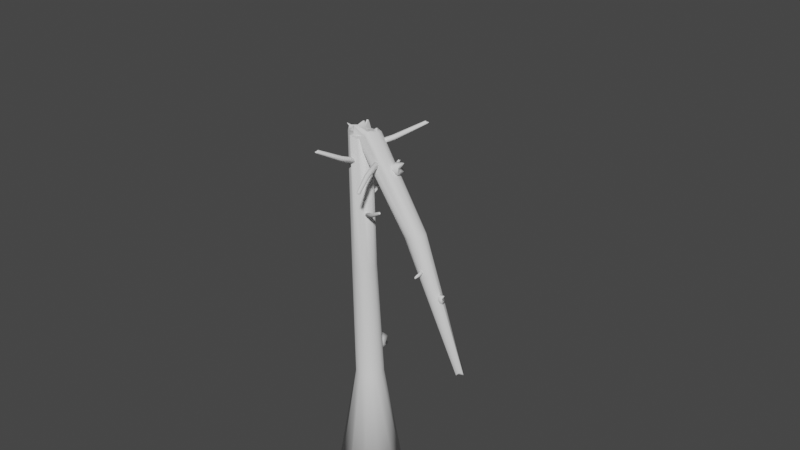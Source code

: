 # Source: Broken_tree_8.blend  (saved by Blender 2.90.8; exported with 4.5.12 LTS)
import bpy
from mathutils import Matrix  # noqa: F401  (used for matrix-valued properties, if any)

bpy.ops.wm.read_factory_settings(use_empty=True)
scene = bpy.context.scene
scene.name = 'Scene'

# ---- collections
col_collection = bpy.data.collections.new('Collection'); scene.collection.children.link(col_collection)

# ---- world
world_world = bpy.data.worlds.new('World'); scene.world = world_world
world_world.use_nodes = True; world_world.node_tree.nodes.clear()
_N = world_world.node_tree.nodes; _L = world_world.node_tree.links
n0 = _N.new('ShaderNodeOutputWorld'); n0.name = 'World Output'; n0.location = (300, 300)
n1 = _N.new('ShaderNodeBackground'); n1.name = 'Background'; n1.location = (10, 300)
n1.inputs[0].default_value = (0.05088, 0.05088, 0.05088, 1.0)
_L.new(n1.outputs[0], n0.inputs[0])
n0.is_active_output = True
world_world.color = (0.05088, 0.05088, 0.05088)
world_world.use_sun_shadow = False
world_world.sun_shadow_jitter_overblur = 0.0

# ---- meshes
me_cylinder = bpy.data.meshes.new('Cylinder')
me_cylinder.from_pydata([(-2.658e-08, 0.8131, -1.485), (2.69, 0.04297, 2.419), (0.4066, 0.7042, -1.485), (2.62, 0.03612, 2.44), (0.7042, 0.4066, -1.485), (2.581, -0.001207, 2.428), (0.8131, -6.451e-08, -1.485), (2.578, -0.04902, 2.403), (0.7042, -0.4066, -1.485), (2.6, -0.09716, 2.392), (0.4066, -0.7042, -1.485), (2.64, -0.1327, 2.397), (9.62e-08, -0.8131, -1.485), (2.666, -0.1593, 2.434), (-0.4066, -0.7042, -1.485), (2.705, -0.1323, 2.504), (-0.7042, -0.4066, -1.485), (2.742, -0.09394, 2.5), (-0.8131, -4.07e-07, -1.485), (2.774, -0.06249, 2.471), (-0.7042, 0.4066, -1.485), (2.783, -0.03537, 2.418), (-0.4066, 0.7042, -1.485), (2.736, 0.02799, 2.444), (-4.14e-08, 0.342, 1.347), (-0.1224, 0.2906, 4.199), (0.04344, 0.347, 7.352), (1.393, 0.2331, 5.416), (1.273, 0.2119, 5.386), (-0.08296, 0.3222, 7.284), (0.0229, 0.2517, 4.199), (0.171, 0.2962, 1.347), (1.179, 0.1315, 5.362), (-0.1823, 0.2288, 7.232), (0.1293, 0.1453, 4.199), (0.2962, 0.171, 1.347), (1.136, 0.01336, 5.351), (-0.2279, 0.09199, 7.211), (0.1682, -1.316e-07, 4.199), (0.342, -1.25e-07, 1.347), (1.157, -0.1108, 5.356), (-0.2076, -0.05163, 7.226), (0.1293, -0.1453, 4.199), (0.2962, -0.171, 1.347), (1.235, -0.2078, 5.376), (-0.1268, -0.1636, 7.272), (0.0229, -0.2517, 4.199), (0.171, -0.2962, 1.347), (1.35, -0.2516, 5.404), (-0.007133, -0.2138, 7.339), (-0.1224, -0.2906, 4.199), (1.025e-08, -0.342, 1.347), (1.47, -0.2304, 5.434), (0.1221, -0.2076, 7.43), (-0.2677, -0.2517, 4.199), (-0.171, -0.2962, 1.347), (1.564, -0.15, 5.457), (0.2128, -0.1761, 7.54), (-0.3741, -0.1453, 4.199), (-0.2962, -0.171, 1.347), (1.607, -0.03185, 5.468), (0.2642, 0.04118, 7.48), (-0.413, -2.54e-07, 4.199), (-0.342, -2.69e-07, 1.347), (1.586, 0.09234, 5.463), (0.2439, 0.1848, 7.466), (-0.3741, 0.1453, 4.199), (-0.2962, 0.171, 1.347), (1.508, 0.1893, 5.444), (0.1516, 0.3208, 7.397), (-0.2677, 0.2517, 4.199), (-0.171, 0.2962, 1.347), (2.68, -0.09503, 2.422), (2.664, 0.01438, 2.422), (2.687, 0.01668, 2.415), (2.702, 0.01165, 2.423), (2.718, -0.009635, 2.415), (2.684, -0.02967, 2.416), (2.325, 0.01978, 3.19), (2.246, 0.1921, 2.831), (2.283, 0.02031, 3.199), (2.235, 0.1922, 2.833), (2.254, -0.002351, 3.192), (2.207, 0.1861, 2.833), (2.255, -0.03492, 3.173), (2.208, 0.1678, 2.823), (2.285, -0.05832, 3.154), (2.222, 0.1526, 2.815), (2.327, -0.05884, 3.145), (2.252, 0.1522, 2.814), (2.356, -0.03619, 3.152), (2.268, 0.1631, 2.816), (2.355, -0.003617, 3.171), (2.256, 0.1835, 2.828), (2.247, 0.1746, 2.82), (2.215, 0.1826, 2.819), (2.219, 0.1862, 2.82), (2.215, 0.1776, 2.816), (2.22, 0.1739, 2.813), (2.224, 0.1775, 2.814), (2.26, 0.1679, 2.815), (2.254, 0.1636, 2.814), (2.256, 0.1759, 2.819), (2.252, 0.1724, 2.816), (2.259, 0.1151, 3.024), (2.233, 0.1154, 3.03), (2.2, 0.1014, 3.027), (2.201, 0.07421, 3.011), (2.224, 0.05319, 2.997), (2.264, 0.05265, 2.993), (2.288, 0.07023, 2.998), (2.279, 0.09897, 3.014), (-0.1625, 0.1604, 5.814), (-0.1295, 1.212, 6.34), (-0.1465, 0.1776, 5.78), (-0.125, 1.217, 6.33), (-0.108, 0.1847, 5.765), (-0.106, 1.231, 6.313), (-0.06945, 0.1776, 5.78), (-0.0843, 1.227, 6.321), (-0.0535, 0.1604, 5.814), (-0.07338, 1.211, 6.334), (-0.06945, 0.1433, 5.849), (-0.08706, 1.188, 6.351), (-0.108, 0.1362, 5.863), (-0.106, 1.185, 6.361), (-0.1465, 0.1433, 5.849), (-0.125, 1.198, 6.346), (-0.1088, 1.209, 6.348), (-0.1002, 1.249, 6.335), (-0.1062, 1.248, 6.338), (-0.09426, 1.248, 6.338), (-0.09178, 1.245, 6.343), (-0.09776, 1.244, 6.345), (-0.1063, 1.201, 6.36), (-0.09888, 1.202, 6.357), (-0.1137, 1.206, 6.355), (-0.1074, 1.21, 6.355), (-0.1479, 0.6919, 6.047), (-0.1379, 0.7027, 6.025), (-0.1078, 0.716, 6.007), (-0.07557, 0.7101, 6.018), (-0.0608, 0.691, 6.043), (-0.07762, 0.6665, 6.07), (-0.1078, 0.6617, 6.083), (-0.1379, 0.6743, 6.066), (-0.1757, 0.06801, 7.021), (1.06, 0.7308, 7.721), (-0.1453, 0.06101, 6.975), (1.069, 0.7288, 7.708), (-0.1115, 0.02128, 6.956), (1.097, 0.7162, 7.686), (-0.09398, -0.02791, 6.975), (1.107, 0.6885, 7.696), (-0.1031, -0.05774, 7.021), (1.096, 0.6653, 7.714), (-0.1335, -0.05073, 7.067), (1.06, 0.6654, 7.737), (-0.1674, -0.011, 7.086), (1.045, 0.6857, 7.749), (-0.1849, 0.03818, 7.067), (1.047, 0.7162, 7.73), (1.07, 0.7047, 7.732), (1.122, 0.7217, 7.715), (1.117, 0.7279, 7.718), (1.125, 0.714, 7.718), (1.124, 0.7094, 7.726), (1.118, 0.7156, 7.729), (1.062, 0.6963, 7.749), (1.068, 0.6884, 7.744), (1.063, 0.7083, 7.741), (1.072, 0.7038, 7.742), (0.4474, 0.4054, 7.331), (0.4664, 0.401, 7.302), (0.5019, 0.3751, 7.277), (0.5165, 0.334, 7.293), (0.5044, 0.3042, 7.326), (0.4648, 0.3073, 7.362), (0.4393, 0.3389, 7.379), (0.4337, 0.3821, 7.356), (0.5699, 0.2275, 6.487), (0.3886, 0.6755, 5.623), (0.5199, 0.2263, 6.496), (0.3745, 0.6751, 5.626), (0.4837, 0.1955, 6.486), (0.3411, 0.6669, 5.623), (0.4825, 0.1531, 6.462), (0.3404, 0.6431, 5.609), (0.517, 0.124, 6.439), (0.3572, 0.6224, 5.603), (0.567, 0.1251, 6.43), (0.394, 0.6205, 5.607), (0.6031, 0.1559, 6.44), (0.4134, 0.6359, 5.61), (0.6043, 0.1983, 6.464), (0.4009, 0.6628, 5.623), (0.3882, 0.6529, 5.61), (0.3478, 0.6678, 5.596), (0.3534, 0.6726, 5.598), (0.3476, 0.6612, 5.593), (0.353, 0.6567, 5.589), (0.3586, 0.6615, 5.591), (0.4036, 0.6444, 5.604), (0.396, 0.6383, 5.603), (0.3987, 0.6549, 5.609), (0.3937, 0.651, 5.603), (0.4491, 0.4606, 6.074), (0.4178, 0.4599, 6.08), (0.3779, 0.4409, 6.074), (0.3768, 0.4055, 6.054), (0.4037, 0.378, 6.039), (0.4519, 0.3771, 6.039), (0.4814, 0.4013, 6.045), (0.4726, 0.4391, 6.065), (-0.02247, 0.01003, 5.459), (0.8639, -0.5573, 5.985), (-0.01594, -0.01245, 5.425), (0.8657, -0.5636, 5.975), (-0.02959, -0.04917, 5.41), (0.8679, -0.587, 5.958), (-0.05542, -0.07861, 5.425), (0.8534, -0.6036, 5.966), (-0.0783, -0.08354, 5.459), (0.8341, -0.6048, 5.979), (-0.08483, -0.06106, 5.494), (0.821, -0.5811, 5.996), (-0.07119, -0.02434, 5.508), (0.8286, -0.5636, 6.006), (-0.04536, 0.005102, 5.494), (0.8494, -0.5539, 5.991), (0.8504, -0.5733, 5.993), (0.8806, -0.6013, 5.98), (0.8827, -0.5956, 5.983), (0.8766, -0.6058, 5.983), (0.873, -0.6066, 5.988), (0.8751, -0.6009, 5.99), (0.842, -0.5712, 6.005), (0.839, -0.5781, 6.002), (0.8502, -0.5674, 5.999), (0.8506, -0.575, 6.0), (0.4265, -0.2748, 5.692), (0.4306, -0.2889, 5.67), (0.4266, -0.3216, 5.651), (0.405, -0.3462, 5.663), (0.3811, -0.3491, 5.688), (0.3686, -0.3221, 5.715), (0.38, -0.2938, 5.728), (0.4062, -0.2743, 5.711), (-0.09505, 0.06878, 6.666), (-0.1592, -1.332, 7.366), (-0.1166, 0.04627, 6.62), (-0.1653, -1.339, 7.353), (-0.1681, 0.03755, 6.601), (-0.1908, -1.357, 7.33), (-0.2193, 0.04774, 6.62), (-0.2196, -1.351, 7.341), (-0.2402, 0.07087, 6.666), (-0.2339, -1.329, 7.359), (-0.2186, 0.09339, 6.712), (-0.2152, -1.299, 7.382), (-0.1672, 0.1021, 6.731), (-0.1899, -1.296, 7.394), (-0.116, 0.09191, 6.712), (-0.1649, -1.313, 7.374), (-0.1867, -1.327, 7.377), (-0.1988, -1.381, 7.36), (-0.1908, -1.379, 7.363), (-0.2068, -1.379, 7.363), (-0.21, -1.376, 7.371), (-0.202, -1.374, 7.373), (-0.1898, -1.316, 7.394), (-0.1997, -1.317, 7.389), (-0.18, -1.323, 7.386), (-0.1885, -1.329, 7.387), (-0.1246, -0.6392, 6.976), (-0.1381, -0.6533, 6.947), (-0.1786, -0.6704, 6.922), (-0.2214, -0.6619, 6.938), (-0.2407, -0.6363, 6.971), (-0.2178, -0.6039, 7.007), (-0.1775, -0.5982, 7.024), (-0.1376, -0.6155, 7.001), (0.3905, -0.1462, 6.84), (0.6661, -1.052, 6.551), (0.3708, -0.1664, 6.883), (0.6606, -1.058, 6.563), (0.3879, -0.1771, 6.927), (0.6586, -1.073, 6.593), (0.4319, -0.1721, 6.947), (0.6834, -1.07, 6.605), (0.4769, -0.1544, 6.931), (0.7062, -1.055, 6.602), (0.4966, -0.1343, 6.889), (0.7142, -1.032, 6.574), (0.4794, -0.1235, 6.845), (0.7077, -1.027, 6.551), (0.4355, -0.1285, 6.825), (0.6776, -1.039, 6.548), (0.6901, -1.05, 6.561), (0.6788, -1.088, 6.582), (0.6762, -1.086, 6.575), (0.6857, -1.087, 6.585), (0.6926, -1.084, 6.583), (0.69, -1.083, 6.576), (0.7042, -1.041, 6.552), (0.7067, -1.043, 6.562), (0.6924, -1.046, 6.551), (0.6973, -1.05, 6.556), (0.5002, -0.6069, 6.718), (0.4879, -0.6195, 6.745), (0.4936, -0.6357, 6.786), (0.5303, -0.6315, 6.803), (0.5661, -0.613, 6.794), (0.5802, -0.5868, 6.756), (0.5683, -0.579, 6.72), (0.5275, -0.5898, 6.71), (1.687, 0.04287, 4.51), (1.608, 0.2152, 4.15), (1.645, 0.04339, 4.518), (1.597, 0.2153, 4.152), (1.616, 0.02073, 4.511), (1.569, 0.2092, 4.152), (1.617, -0.01184, 4.493), (1.57, 0.1909, 4.142), (1.647, -0.03524, 4.473), (1.584, 0.1757, 4.134), (1.689, -0.03576, 4.465), (1.614, 0.1753, 4.133), (1.718, -0.0131, 4.472), (1.63, 0.1862, 4.135), (1.717, 0.01947, 4.49), (1.618, 0.2066, 4.147), (1.609, 0.1977, 4.14), (1.577, 0.2057, 4.138), (1.581, 0.2092, 4.14), (1.577, 0.2007, 4.136), (1.582, 0.197, 4.133), (1.586, 0.2005, 4.134), (1.622, 0.191, 4.134), (1.616, 0.1867, 4.133), (1.618, 0.199, 4.139), (1.614, 0.1955, 4.136), (1.621, 0.1382, 4.344), (1.595, 0.1385, 4.349), (1.562, 0.1245, 4.346), (1.563, 0.09729, 4.331), (1.586, 0.07628, 4.317), (1.626, 0.07573, 4.312), (1.65, 0.09332, 4.317), (1.641, 0.122, 4.333), (1.725, -0.09086, 4.707), (1.79, -0.492, 4.714), (1.706, -0.09526, 4.669), (1.785, -0.4932, 4.703), (1.671, -0.1034, 4.657), (1.766, -0.4993, 4.683), (1.641, -0.1104, 4.678), (1.749, -0.5032, 4.695), (1.633, -0.1123, 4.72), (1.742, -0.502, 4.716), (1.652, -0.1079, 4.758), (1.756, -0.4939, 4.741), (1.687, -0.09979, 4.77), (1.773, -0.4906, 4.749), (1.717, -0.09273, 4.749), (1.787, -0.4891, 4.727), (1.774, -0.4959, 4.725), (1.765, -0.5088, 4.696), (1.77, -0.5076, 4.698), (1.76, -0.5099, 4.699), (1.759, -0.5102, 4.706), (1.764, -0.509, 4.708), (1.774, -0.4953, 4.741), (1.767, -0.4966, 4.738), (1.779, -0.4948, 4.733), (1.774, -0.4974, 4.732), (1.754, -0.2892, 4.679), (1.742, -0.2919, 4.655), (1.714, -0.2998, 4.636), (1.689, -0.3057, 4.653), (1.68, -0.3056, 4.687), (1.699, -0.2978, 4.721), (1.726, -0.2919, 4.732), (1.749, -0.2879, 4.706), (-0.03742, 0.1643, 1.781), (0.01854, 0.6537, 1.797), (0.09504, 0.1691, 1.836), (0.08087, 0.5247, 1.793), (0.1499, 0.1807, 1.968), (0.1083, 0.4219, 1.889), (0.09504, 0.1922, 2.1), (0.09504, 0.5655, 2.067), (-0.03742, 0.197, 2.154), (-0.0671, 0.5028, 2.123), (-0.1699, 0.1922, 2.1), (-0.1633, 0.5372, 2.069), (-0.2248, 0.1807, 1.968), (-0.219, 0.5935, 1.929), (-0.1699, 0.1691, 1.836), (-0.1626, 0.5859, 1.801), (-0.02623, 0.5374, 1.998), (0.003111, 0.4879, 1.967), (-0.02922, 0.5246, 1.939), (-0.1824, 0.5984, 1.942), (-0.1726, 0.5706, 1.977), (-0.1705, 0.5804, 1.898), (-0.1276, 0.5681, 1.955), (-0.1305, 0.5538, 1.93), (-0.2601, 0.04756, 6.347), (-0.4484, 0.5027, 6.364), (-0.1466, 0.116, 6.402), (-0.3313, 0.4201, 6.359), (-0.1042, 0.1526, 6.534), (-0.2575, 0.3435, 6.455), (-0.1578, 0.1362, 6.666), (-0.3387, 0.4626, 6.633), (-0.276, 0.07612, 6.721), (-0.4502, 0.3292, 6.689), (-0.3895, 0.007725, 6.666), (-0.551, 0.3127, 6.635), (-0.4319, -0.02897, 6.534), (-0.627, 0.3349, 6.496), (-0.3783, -0.01247, 6.402), (-0.5739, 0.3556, 6.367), (-0.4312, 0.3792, 6.565), (-0.3815, 0.3502, 6.534), (-0.4276, 0.3667, 6.505), (-0.5973, 0.3569, 6.508), (-0.5753, 0.3374, 6.543), (-0.5782, 0.3469, 6.464), (-0.5347, 0.357, 6.521), (-0.5303, 0.3431, 6.497), (0.5258, 0.1053, 6.846), (0.9168, 0.154, 6.911), (0.5374, 0.2129, 6.804), (0.8131, 0.2036, 6.895), (0.5674, 0.258, 6.701), (0.7467, 0.2256, 6.802), (0.5981, 0.2143, 6.598), (0.8894, 0.2166, 6.683), (0.6117, 0.1072, 6.555), (0.8498, 0.08505, 6.629), (0.6001, -0.0004431, 6.597), (0.8692, 0.007086, 6.677), (0.5702, -0.04558, 6.7), (0.8919, -0.03833, 6.796), (0.5394, -0.001783, 6.803), (0.8648, 0.006802, 6.897), (0.8569, 0.1178, 6.733), (0.8125, 0.1412, 6.75), (0.8373, 0.1151, 6.778), (0.8975, -0.008532, 6.787), (0.8809, -0.0006564, 6.755), (0.8761, 0.0007576, 6.819), (0.8752, 0.03574, 6.772), (0.8599, 0.03318, 6.789), (2.001, -0.0678, 4.202), (2.213, -0.0478, 4.228), (2.01, -0.02466, 4.171), (2.157, -0.02809, 4.222), (2.032, -0.006377, 4.095), (2.125, -0.01925, 4.158), (2.055, -0.02367, 4.02), (2.21, -0.0224, 4.065), (2.065, -0.0664, 3.988), (2.191, -0.075, 4.028), (2.056, -0.1095, 4.019), (2.199, -0.1062, 4.062), (2.034, -0.1278, 4.095), (2.205, -0.1246, 4.147), (2.011, -0.1105, 4.171), (2.185, -0.1067, 4.221), (2.19, -0.06205, 4.103), (2.164, -0.05283, 4.118), (2.176, -0.06327, 4.137), (2.209, -0.1126, 4.14), (2.202, -0.1095, 4.118), (2.195, -0.109, 4.164), (2.198, -0.09494, 4.13), (2.188, -0.09602, 4.144), (-0.1976, 0.2822, 7.387), (-0.06284, 0.2444, 7.347), (0.03578, 0.1411, 7.317), (0.07187, -1.209e-07, 7.306), (0.03578, -0.1411, 7.317), (-0.06284, -0.2444, 7.347), (-0.2195, -0.2921, 7.394), (-0.2741, -0.1602, 7.365), (-0.4235, -0.1254, 7.406), (-0.4618, 0.007729, 7.452), (-0.4309, 0.1411, 7.458), (-0.3341, 0.2252, 7.453), (-0.1827, -0.2078, 7.367), (0.116, 0.03284, 7.478), (0.0006265, -0.09911, 7.463), (-0.2155, 0.1435, 7.468), (-0.01971, 0.02519, 7.476), (0.06699, -0.01984, 7.471), (-0.01722, 0.1737, 7.451), (-0.2431, -0.01004, 7.541), (-0.1247, 0.09187, 7.468), (-0.1307, 0.07686, 7.64), (-0.11, 0.06371, 7.641), (-0.1516, 0.06137, 7.64), (-0.07475, -0.07294, 7.407), (-0.2746, -0.08522, 7.409), (-0.03254, -0.02853, 7.413), (-0.07438, -0.006357, 7.417), (-0.1767, -0.01123, 7.416), (-0.3818, -0.07082, 7.528), (-0.4265, -0.06719, 7.51), (-0.4187, -0.09442, 7.5), (-0.4424, -0.1165, 7.572), (-0.4497, -0.1159, 7.569), (-0.4484, -0.1204, 7.568), (-0.07514, -0.1309, 7.572), (-0.06212, -0.1377, 7.571), (-0.08335, -0.1356, 7.563), (-0.07707, -0.139, 7.563), (-0.007548, -0.3791, 7.686), (0.004367, -0.3749, 7.701), (-0.04759, -0.3791, 7.678), (-0.02351, -0.3648, 7.691), (0.2143, 0.09342, 7.55), (0.2109, 0.1178, 7.548), (0.1892, 0.09201, 7.55), (0.1512, -0.0383, 7.524), (0.1763, 0.01519, 7.524), (0.1398, 0.02098, 7.515), (0.126, 0.01087, 7.508), (-0.0809, 0.1663, 7.641), (-0.1303, 0.1588, 7.645), (-0.1077, 0.1459, 7.645)], [], [(27, 1, 3, 28), (28, 3, 5, 32), (32, 5, 7, 36), (36, 7, 9, 40), (40, 9, 11, 44), (44, 11, 13, 48), (48, 13, 15, 52), (52, 15, 17, 56), (56, 17, 19, 60), (60, 19, 21, 64), (3, 72, 11, 9, 7, 5), (64, 21, 23, 68), (68, 23, 1, 27), (0, 2, 4, 6, 8, 10, 12, 14, 16, 18, 20, 22), (22, 71, 24, 0), (71, 70, 25, 24), (491, 69, 26, 480), (69, 68, 27, 26), (20, 67, 71, 22), (67, 66, 70, 71), (490, 495, 491), (65, 64, 68, 69), (18, 63, 67, 20), (63, 62, 66, 67), (489, 499, 500, 495, 490), (61, 60, 64, 65), (16, 59, 63, 18), (59, 58, 62, 63), (494, 497, 506, 504), (57, 56, 60, 61), (14, 55, 59, 16), (55, 54, 58, 59), (487, 492, 494, 488), (53, 52, 56, 57), (12, 51, 55, 14), (51, 50, 54, 55), (486, 492, 487), (49, 48, 52, 53), (10, 47, 51, 12), (47, 46, 50, 51), (485, 45, 49, 486), (45, 44, 48, 49), (8, 43, 47, 10), (43, 42, 46, 47), (484, 41, 45, 485), (41, 40, 44, 45), (6, 39, 43, 8), (39, 38, 42, 43), (483, 37, 41, 484), (37, 36, 40, 41), (4, 35, 39, 6), (35, 34, 38, 39), (482, 33, 37, 483), (33, 32, 36, 37), (2, 31, 35, 4), (31, 30, 34, 35), (481, 29, 33, 482), (29, 28, 32, 33), (0, 24, 31, 2), (24, 25, 30, 31), (480, 26, 29, 481), (26, 27, 28, 29), (77, 73, 74, 75, 76), (11, 72, 15, 13), (3, 1, 74, 73), (15, 72, 21, 19, 17), (21, 72, 77, 76), (23, 21, 76, 75), (72, 3, 73, 77), (1, 23, 75, 74), (104, 79, 81, 105), (105, 81, 83, 106), (106, 83, 85, 107), (107, 85, 87, 108), (108, 87, 89, 109), (109, 89, 91, 110), (81, 94, 99, 96), (110, 91, 93, 111), (111, 93, 79, 104), (78, 80, 82, 84, 86, 88, 90, 92), (96, 99, 98, 97, 95), (87, 94, 89), (93, 91, 100, 102), (94, 81, 79, 93), (83, 81, 96, 95), (94, 87, 98, 99), (85, 83, 95, 97), (87, 85, 97, 98), (101, 103, 102, 100), (91, 89, 101, 100), (89, 94, 103, 101), (94, 93, 102, 103), (92, 111, 104, 78), (90, 110, 111, 92), (88, 109, 110, 90), (86, 108, 109, 88), (84, 107, 108, 86), (82, 106, 107, 84), (80, 105, 106, 82), (78, 104, 105, 80), (138, 113, 115, 139), (139, 115, 117, 140), (140, 117, 119, 141), (141, 119, 121, 142), (142, 121, 123, 143), (143, 123, 125, 144), (115, 128, 133, 130), (144, 125, 127, 145), (145, 127, 113, 138), (112, 114, 116, 118, 120, 122, 124, 126), (130, 133, 132, 131, 129), (121, 128, 123), (127, 125, 134, 136), (128, 115, 113, 127), (117, 115, 130, 129), (128, 121, 132, 133), (119, 117, 129, 131), (121, 119, 131, 132), (135, 137, 136, 134), (125, 123, 135, 134), (123, 128, 137, 135), (128, 127, 136, 137), (126, 145, 138, 112), (124, 144, 145, 126), (122, 143, 144, 124), (120, 142, 143, 122), (118, 141, 142, 120), (116, 140, 141, 118), (114, 139, 140, 116), (112, 138, 139, 114), (172, 147, 149, 173), (173, 149, 151, 174), (174, 151, 153, 175), (175, 153, 155, 176), (176, 155, 157, 177), (177, 157, 159, 178), (149, 162, 167, 164), (178, 159, 161, 179), (179, 161, 147, 172), (146, 148, 150, 152, 154, 156, 158, 160), (164, 167, 166, 165, 163), (155, 162, 157), (161, 159, 168, 170), (162, 149, 147, 161), (151, 149, 164, 163), (162, 155, 166, 167), (153, 151, 163, 165), (155, 153, 165, 166), (169, 171, 170, 168), (159, 157, 169, 168), (157, 162, 171, 169), (162, 161, 170, 171), (160, 179, 172, 146), (158, 178, 179, 160), (156, 177, 178, 158), (154, 176, 177, 156), (152, 175, 176, 154), (150, 174, 175, 152), (148, 173, 174, 150), (146, 172, 173, 148), (206, 181, 183, 207), (207, 183, 185, 208), (208, 185, 187, 209), (209, 187, 189, 210), (210, 189, 191, 211), (211, 191, 193, 212), (183, 196, 201, 198), (212, 193, 195, 213), (213, 195, 181, 206), (180, 182, 184, 186, 188, 190, 192, 194), (198, 201, 200, 199, 197), (189, 196, 191), (195, 193, 202, 204), (196, 183, 181, 195), (185, 183, 198, 197), (196, 189, 200, 201), (187, 185, 197, 199), (189, 187, 199, 200), (203, 205, 204, 202), (193, 191, 203, 202), (191, 196, 205, 203), (196, 195, 204, 205), (194, 213, 206, 180), (192, 212, 213, 194), (190, 211, 212, 192), (188, 210, 211, 190), (186, 209, 210, 188), (184, 208, 209, 186), (182, 207, 208, 184), (180, 206, 207, 182), (240, 215, 217, 241), (241, 217, 219, 242), (242, 219, 221, 243), (243, 221, 223, 244), (244, 223, 225, 245), (245, 225, 227, 246), (217, 230, 235, 232), (246, 227, 229, 247), (247, 229, 215, 240), (214, 216, 218, 220, 222, 224, 226, 228), (232, 235, 234, 233, 231), (223, 230, 225), (229, 227, 236, 238), (230, 217, 215, 229), (219, 217, 232, 231), (230, 223, 234, 235), (221, 219, 231, 233), (223, 221, 233, 234), (237, 239, 238, 236), (227, 225, 237, 236), (225, 230, 239, 237), (230, 229, 238, 239), (228, 247, 240, 214), (226, 246, 247, 228), (224, 245, 246, 226), (222, 244, 245, 224), (220, 243, 244, 222), (218, 242, 243, 220), (216, 241, 242, 218), (214, 240, 241, 216), (274, 249, 251, 275), (275, 251, 253, 276), (276, 253, 255, 277), (277, 255, 257, 278), (278, 257, 259, 279), (279, 259, 261, 280), (251, 264, 269, 266), (280, 261, 263, 281), (281, 263, 249, 274), (248, 250, 252, 254, 256, 258, 260, 262), (266, 269, 268, 267, 265), (257, 264, 259), (263, 261, 270, 272), (264, 251, 249, 263), (253, 251, 266, 265), (264, 257, 268, 269), (255, 253, 265, 267), (257, 255, 267, 268), (271, 273, 272, 270), (261, 259, 271, 270), (259, 264, 273, 271), (264, 263, 272, 273), (262, 281, 274, 248), (260, 280, 281, 262), (258, 279, 280, 260), (256, 278, 279, 258), (254, 277, 278, 256), (252, 276, 277, 254), (250, 275, 276, 252), (248, 274, 275, 250), (308, 283, 285, 309), (309, 285, 287, 310), (310, 287, 289, 311), (311, 289, 291, 312), (312, 291, 293, 313), (313, 293, 295, 314), (285, 298, 303, 300), (314, 295, 297, 315), (315, 297, 283, 308), (282, 284, 286, 288, 290, 292, 294, 296), (300, 303, 302, 301, 299), (291, 298, 293), (297, 295, 304, 306), (298, 285, 283, 297), (287, 285, 300, 299), (298, 291, 302, 303), (289, 287, 299, 301), (291, 289, 301, 302), (305, 307, 306, 304), (295, 293, 305, 304), (293, 298, 307, 305), (298, 297, 306, 307), (296, 315, 308, 282), (294, 314, 315, 296), (292, 313, 314, 294), (290, 312, 313, 292), (288, 311, 312, 290), (286, 310, 311, 288), (284, 309, 310, 286), (282, 308, 309, 284), (342, 317, 319, 343), (343, 319, 321, 344), (344, 321, 323, 345), (345, 323, 325, 346), (346, 325, 327, 347), (347, 327, 329, 348), (319, 332, 337, 334), (348, 329, 331, 349), (349, 331, 317, 342), (316, 318, 320, 322, 324, 326, 328, 330), (334, 337, 336, 335, 333), (325, 332, 327), (331, 329, 338, 340), (332, 319, 317, 331), (321, 319, 334, 333), (332, 325, 336, 337), (323, 321, 333, 335), (325, 323, 335, 336), (339, 341, 340, 338), (329, 327, 339, 338), (327, 332, 341, 339), (332, 331, 340, 341), (330, 349, 342, 316), (328, 348, 349, 330), (326, 347, 348, 328), (324, 346, 347, 326), (322, 345, 346, 324), (320, 344, 345, 322), (318, 343, 344, 320), (316, 342, 343, 318), (376, 351, 353, 377), (377, 353, 355, 378), (378, 355, 357, 379), (379, 357, 359, 380), (380, 359, 361, 381), (381, 361, 363, 382), (353, 366, 371, 368), (382, 363, 365, 383), (383, 365, 351, 376), (350, 352, 354, 356, 358, 360, 362, 364), (368, 371, 370, 369, 367), (359, 366, 361), (365, 363, 372, 374), (366, 353, 351, 365), (355, 353, 368, 367), (366, 359, 370, 371), (357, 355, 367, 369), (359, 357, 369, 370), (373, 375, 374, 372), (363, 361, 373, 372), (361, 366, 375, 373), (366, 365, 374, 375), (364, 383, 376, 350), (362, 382, 383, 364), (360, 381, 382, 362), (358, 380, 381, 360), (356, 379, 380, 358), (354, 378, 379, 356), (352, 377, 378, 354), (350, 376, 377, 352), (384, 385, 387, 386), (386, 387, 389, 388), (388, 389, 391, 390), (390, 391, 393, 392), (392, 393, 395, 394), (394, 395, 397, 396), (387, 385, 402, 401, 389), (396, 397, 399, 398), (398, 399, 385, 384), (384, 386, 388, 390, 392, 394, 396, 398), (404, 406, 407, 405, 403), (393, 400, 395), (389, 401, 391), (402, 399, 405, 407), (401, 402, 400), (399, 402, 385), (391, 401, 400, 393), (399, 397, 403, 405), (400, 402, 407, 406), (395, 400, 406, 404), (397, 395, 404, 403), (408, 409, 411, 410), (410, 411, 413, 412), (412, 413, 415, 414), (414, 415, 417, 416), (416, 417, 419, 418), (418, 419, 421, 420), (411, 409, 426, 425, 413), (420, 421, 423, 422), (422, 423, 409, 408), (408, 410, 412, 414, 416, 418, 420, 422), (428, 430, 431, 429, 427), (417, 424, 419), (413, 425, 415), (426, 423, 429, 431), (425, 426, 424), (423, 426, 409), (415, 425, 424, 417), (423, 421, 427, 429), (424, 426, 431, 430), (419, 424, 430, 428), (421, 419, 428, 427), (432, 433, 435, 434), (434, 435, 437, 436), (436, 437, 439, 438), (438, 439, 441, 440), (440, 441, 443, 442), (442, 443, 445, 444), (435, 433, 450, 449, 437), (444, 445, 447, 446), (446, 447, 433, 432), (432, 434, 436, 438, 440, 442, 444, 446), (452, 454, 455, 453, 451), (441, 448, 443), (437, 449, 439), (450, 447, 453, 455), (449, 450, 448), (447, 450, 433), (439, 449, 448, 441), (447, 445, 451, 453), (448, 450, 455, 454), (443, 448, 454, 452), (445, 443, 452, 451), (456, 457, 459, 458), (458, 459, 461, 460), (460, 461, 463, 462), (462, 463, 465, 464), (464, 465, 467, 466), (466, 467, 469, 468), (459, 457, 474, 473, 461), (468, 469, 471, 470), (470, 471, 457, 456), (456, 458, 460, 462, 464, 466, 468, 470), (476, 478, 479, 477, 475), (465, 472, 467), (461, 473, 463), (474, 471, 477, 479), (473, 474, 472), (471, 474, 457), (463, 473, 472, 465), (471, 469, 475, 477), (472, 474, 479, 478), (467, 472, 478, 476), (469, 467, 476, 475), (25, 480, 481, 30), (30, 481, 482, 34), (34, 482, 483, 38), (38, 483, 484, 42), (42, 484, 485, 46), (46, 485, 486, 50), (50, 486, 487, 54), (54, 487, 488, 58), (58, 488, 489, 62), (62, 489, 490, 66), (66, 490, 491, 70), (70, 491, 480, 25), (501, 503, 502), (65, 493, 525, 524), (493, 497, 529, 528), (492, 53, 519, 521), (492, 486, 49, 53), (57, 497, 494), (491, 495, 498, 69), (500, 498, 530, 532), (496, 497, 493), (69, 498, 65), (500, 499, 503, 501), (488, 499, 509, 511), (498, 500, 496, 493, 65), (499, 496, 502, 503), (496, 500, 501, 502), (505, 504, 506, 507, 508), (499, 488, 505, 508), (488, 494, 504, 505), (496, 499, 508, 507), (507, 506, 518, 517), (511, 509, 512, 514), (489, 488, 511, 510), (499, 489, 510, 509), (512, 513, 514), (510, 511, 514, 513), (509, 510, 513, 512), (516, 515, 517, 518), (496, 507, 517, 515), (506, 497, 516, 518), (497, 496, 515, 516), (522, 521, 519, 520), (53, 57, 520, 519), (494, 492, 521, 522), (57, 494, 522, 520), (524, 525, 523), (493, 61, 523, 525), (61, 65, 524, 523), (528, 529, 526, 527), (57, 61, 527, 526), (61, 493, 528, 527), (497, 57, 526, 529), (531, 532, 530), (495, 500, 532, 531), (498, 495, 531, 530)])
me_cylinder.polygons.foreach_set('use_smooth', [True] * 480)
_uv = me_cylinder.uv_layers.new(name='UVMap')
_uv.uv.foreach_set('vector', [0.2764, 0.2095, 0.4182, 0.0007559, 0.4235, 0.005068, 0.2916, 0.2137, 0.2916, 0.2137, 0.4235, 0.005068, 0.4283, 0.006467, 0.3028, 0.2175, 0.5775, 0.1775, 0.5942, 0.01307, 0.6009, 0.01262, 0.5941, 0.1799, 0.5941, 0.1799, 0.6009, 0.01262, 0.6077, 0.01097, 0.6115, 0.1786, 0.6115, 0.1786, 0.6077, 0.01097, 0.6126, 0.008548, 0.625, 0.1741, 0.0906, 0.7784, 0.219, 0.9945, 0.2136, 0.9939, 0.07739, 0.7822, 0.07739, 0.7822, 0.2136, 0.9939, 0.2025, 0.992, 0.06173, 0.7862, 0.06173, 0.7862, 0.2025, 0.992, 0.1979, 0.9939, 0.04782, 0.7893, 0.7287, 0.1809, 0.775, 0.00508, 0.7799, 0.002312, 0.7453, 0.1794, 0.7453, 0.1794, 0.7799, 0.002312, 0.7843, 0.0, 0.7626, 0.1811, 0.589, 0.01099, 0.6073, 0.006614, 0.6126, 0.008548, 0.6077, 0.01097, 0.6009, 0.01262, 0.5942, 0.01307, 0.7993, 0.1077, 0.7993, 0.2823, 0.79, 0.2811, 0.7843, 0.1097, 0.2614, 0.2061, 0.411, 0.0, 0.4182, 0.0007559, 0.2764, 0.2095, 0.9711, 0.09305, 0.921, 0.1076, 0.8632, 0.1077, 0.8132, 0.09344, 0.7843, 0.06855, 0.7843, 0.03972, 0.8132, 0.01468, 0.8632, 0.0001431, 0.921, 0.0, 0.9711, 0.01429, 1.0, 0.03918, 1.0, 0.06801, 0.3147, 0.9755, 0.3152, 0.7876, 0.339, 0.7862, 0.3713, 0.972, 0.3152, 0.7876, 0.2684, 0.5964, 0.2887, 0.5951, 0.339, 0.7862, 0.2217, 0.3792, 0.219, 0.3662, 0.2381, 0.368, 0.241, 0.3807, 0.219, 0.3662, 0.2614, 0.2061, 0.2764, 0.2095, 0.2381, 0.368, 0.7382, 0.9425, 0.7245, 0.7576, 0.7438, 0.7594, 0.7843, 0.9467, 0.7245, 0.7576, 0.7326, 0.565, 0.749, 0.5665, 0.7438, 0.7594, 0.7459, 0.3453, 0.7461, 0.3413, 0.7616, 0.3487, 0.7467, 0.3322, 0.7626, 0.1811, 0.776, 0.1854, 0.7624, 0.3358, 0.6799, 0.9407, 0.7, 0.7569, 0.7245, 0.7576, 0.7382, 0.9425, 0.7, 0.7569, 0.7118, 0.5643, 0.7326, 0.565, 0.7245, 0.7576, 0.7257, 0.344, 0.726, 0.3398, 0.7365, 0.3387, 0.7461, 0.3413, 0.7459, 0.3453, 0.7266, 0.3309, 0.7453, 0.1794, 0.7626, 0.1811, 0.7467, 0.3322, 0.625, 0.9419, 0.6768, 0.7574, 0.7, 0.7569, 0.6799, 0.9407, 0.6768, 0.7574, 0.6921, 0.5648, 0.7118, 0.5643, 0.7, 0.7569, 0.7071, 0.3368, 0.7194, 0.3347, 0.7194, 0.3347, 0.7071, 0.3368, 0.7074, 0.332, 0.7287, 0.1809, 0.7453, 0.1794, 0.7266, 0.3309, 0.1093, 0.0007554, 0.09963, 0.1965, 0.07807, 0.1962, 0.05809, 0.0, 0.09963, 0.1965, 0.05854, 0.3907, 0.04022, 0.3904, 0.07807, 0.1962, 0.0197, 0.6106, 0.01866, 0.6165, 0.0008289, 0.6208, 0.002265, 0.6124, 0.01738, 0.6238, 0.06173, 0.7862, 0.04782, 0.7893, 0.0, 0.6257, 0.1682, 0.002671, 0.1244, 0.1973, 0.09963, 0.1965, 0.1093, 0.0007554, 0.1244, 0.1973, 0.07959, 0.3914, 0.05854, 0.3907, 0.09963, 0.1965, 0.03965, 0.6085, 0.01866, 0.6165, 0.0197, 0.6106, 0.03727, 0.6214, 0.07739, 0.7822, 0.06173, 0.7862, 0.01738, 0.6238, 0.219, 0.005233, 0.1457, 0.1984, 0.1244, 0.1973, 0.1682, 0.002671, 0.1457, 0.1984, 0.09771, 0.3923, 0.07959, 0.3914, 0.1244, 0.1973, 0.05677, 0.6066, 0.05432, 0.6194, 0.03727, 0.6214, 0.03965, 0.6085, 0.05432, 0.6194, 0.0906, 0.7784, 0.07739, 0.7822, 0.03727, 0.6214, 0.5803, 0.9031, 0.5688, 0.7117, 0.5877, 0.7091, 0.625, 0.8971, 0.5688, 0.7117, 0.5843, 0.5259, 0.6003, 0.5238, 0.5877, 0.7091, 0.6036, 0.3253, 0.6047, 0.3133, 0.6204, 0.3093, 0.6192, 0.3214, 0.6047, 0.3133, 0.6115, 0.1786, 0.625, 0.1741, 0.6204, 0.3093, 0.5223, 0.904, 0.5445, 0.712, 0.5688, 0.7117, 0.5803, 0.9031, 0.5445, 0.712, 0.5636, 0.5262, 0.5843, 0.5259, 0.5688, 0.7117, 0.5834, 0.3262, 0.5846, 0.3143, 0.6047, 0.3133, 0.6036, 0.3253, 0.5846, 0.3143, 0.5941, 0.1799, 0.6115, 0.1786, 0.6047, 0.3133, 0.4667, 0.8993, 0.5211, 0.7101, 0.5445, 0.712, 0.5223, 0.904, 0.5211, 0.7101, 0.5437, 0.5246, 0.5636, 0.5262, 0.5445, 0.712, 0.5642, 0.324, 0.5654, 0.312, 0.5846, 0.3143, 0.5834, 0.3262, 0.5654, 0.312, 0.5775, 0.1775, 0.5941, 0.1799, 0.5846, 0.3143, 0.4283, 0.8905, 0.5049, 0.7064, 0.5211, 0.7101, 0.4667, 0.8993, 0.3629, 0.7857, 0.309, 0.5947, 0.324, 0.5953, 0.3806, 0.7863, 0.2603, 0.3831, 0.2574, 0.3705, 0.2717, 0.3732, 0.2746, 0.3857, 0.2574, 0.3705, 0.2916, 0.2137, 0.3028, 0.2175, 0.2717, 0.3732, 0.3713, 0.972, 0.339, 0.7862, 0.3629, 0.7857, 0.4283, 0.9708, 0.339, 0.7862, 0.2887, 0.5951, 0.309, 0.5947, 0.3629, 0.7857, 0.241, 0.3807, 0.2381, 0.368, 0.2574, 0.3705, 0.2603, 0.3831, 0.2381, 0.368, 0.2764, 0.2095, 0.2916, 0.2137, 0.2574, 0.3705, 0.5981, 0.006251, 0.592, 0.00772, 0.5916, 0.006043, 0.5923, 0.005274, 0.5953, 0.00403, 0.9222, 0.3503, 0.9286, 0.3516, 0.9286, 0.358, 0.921, 0.3537, 0.589, 0.01099, 0.5879, 0.005995, 0.5916, 0.006043, 0.592, 0.00772, 0.2025, 0.992, 0.2115, 0.9951, 0.1998, 1.0, 0.1966, 0.9969, 0.1979, 0.9939, 0.5988, 0.0, 0.6073, 0.006614, 0.5981, 0.006251, 0.5953, 0.00403, 0.59, 0.003705, 0.5988, 0.0, 0.5953, 0.00403, 0.5923, 0.005274, 0.6073, 0.006614, 0.589, 0.01099, 0.592, 0.00772, 0.5981, 0.006251, 0.86, 0.3843, 0.86, 0.3871, 0.8564, 0.3857, 0.8564, 0.3848, 0.939, 0.1697, 0.9446, 0.1833, 0.9429, 0.1834, 0.9352, 0.1698, 0.9352, 0.1698, 0.9429, 0.1834, 0.9391, 0.1838, 0.9308, 0.1705, 0.9345, 0.2654, 0.9367, 0.2538, 0.9396, 0.254, 0.9388, 0.2656, 0.8959, 0.4211, 0.8943, 0.4128, 0.8974, 0.4128, 0.9006, 0.4208, 0.8371, 0.2017, 0.8409, 0.1902, 0.8451, 0.1903, 0.8427, 0.2016, 0.8427, 0.2016, 0.8451, 0.1903, 0.8474, 0.1907, 0.8462, 0.2022, 0.9429, 0.1834, 0.9449, 0.1839, 0.942, 0.1847, 0.9412, 0.1845, 0.8974, 0.1884, 0.9007, 0.202, 0.8976, 0.2024, 0.8929, 0.1888, 0.9419, 0.1699, 0.946, 0.1833, 0.9446, 0.1833, 0.939, 0.1697, 0.832, 0.4489, 0.8349, 0.4466, 0.839, 0.4462, 0.8419, 0.448, 0.8419, 0.4509, 0.839, 0.4533, 0.8349, 0.4536, 0.832, 0.4518, 0.8937, 0.4114, 0.8952, 0.4115, 0.8952, 0.4118, 0.8943, 0.4119, 0.8937, 0.4117, 0.8974, 0.4128, 0.8974, 0.4107, 0.9003, 0.4115, 0.8976, 0.2024, 0.9007, 0.202, 0.9004, 0.2024, 0.8991, 0.2026, 0.8974, 0.4107, 0.894, 0.4106, 0.8952, 0.4101, 0.8971, 0.41, 0.9391, 0.1838, 0.9429, 0.1834, 0.9412, 0.1845, 0.9406, 0.1846, 0.8974, 0.4107, 0.8974, 0.4128, 0.8952, 0.4118, 0.8952, 0.4115, 0.8943, 0.4128, 0.8921, 0.4121, 0.8937, 0.4117, 0.8943, 0.4119, 0.8974, 0.4128, 0.8943, 0.4128, 0.8943, 0.4119, 0.8952, 0.4118, 0.8994, 0.4108, 0.8982, 0.4105, 0.8981, 0.4102, 0.8995, 0.4103, 0.9006, 0.4103, 0.9003, 0.4115, 0.8994, 0.4108, 0.8995, 0.4103, 0.9003, 0.4115, 0.8974, 0.4107, 0.8982, 0.4105, 0.8994, 0.4108, 0.8974, 0.4107, 0.8971, 0.41, 0.8981, 0.4102, 0.8982, 0.4105, 0.946, 0.1574, 0.9419, 0.1699, 0.939, 0.1697, 0.9414, 0.1569, 0.8971, 0.1748, 0.8974, 0.1884, 0.8929, 0.1888, 0.8919, 0.175, 0.9007, 0.1749, 0.9002, 0.1885, 0.8974, 0.1884, 0.8971, 0.1748, 0.8415, 0.2116, 0.8371, 0.2017, 0.8427, 0.2016, 0.8474, 0.2112, 0.8375, 0.213, 0.8341, 0.2027, 0.8371, 0.2017, 0.8415, 0.2116, 0.9345, 0.2785, 0.9345, 0.2654, 0.9388, 0.2656, 0.9396, 0.2788, 0.9354, 0.157, 0.9352, 0.1698, 0.9308, 0.1705, 0.9315, 0.1578, 0.9414, 0.1569, 0.939, 0.1697, 0.9352, 0.1698, 0.9354, 0.157, 0.8542, 0.322, 0.8598, 0.3629, 0.8582, 0.3629, 0.8506, 0.3221, 0.8506, 0.3221, 0.8582, 0.3629, 0.8547, 0.3633, 0.8465, 0.3224, 0.9325, 0.3139, 0.9345, 0.2823, 0.9377, 0.2825, 0.9372, 0.3143, 0.8341, 0.1501, 0.8414, 0.1096, 0.8433, 0.1103, 0.8373, 0.1508, 0.8373, 0.1508, 0.8433, 0.1103, 0.8473, 0.1112, 0.8427, 0.1515, 0.8427, 0.1515, 0.8473, 0.1112, 0.8495, 0.111, 0.8461, 0.1512, 0.8902, 0.2768, 0.8868, 0.2765, 0.8886, 0.2741, 0.8902, 0.2742, 0.9288, 0.1908, 0.9307, 0.2243, 0.9271, 0.2248, 0.9237, 0.1912, 0.8572, 0.3215, 0.8613, 0.3622, 0.8598, 0.3629, 0.8542, 0.322, 0.8236, 0.4463, 0.8285, 0.4462, 0.832, 0.4481, 0.832, 0.451, 0.8285, 0.4531, 0.8236, 0.4531, 0.8202, 0.4512, 0.8202, 0.4483, 0.8045, 0.2803, 0.8059, 0.28, 0.8066, 0.2802, 0.8061, 0.2805, 0.8052, 0.2805, 0.8066, 0.281, 0.8098, 0.28, 0.8098, 0.282, 0.9271, 0.2248, 0.9307, 0.2243, 0.9302, 0.2253, 0.9288, 0.2255, 0.8868, 0.2765, 0.8902, 0.2768, 0.8897, 0.2771, 0.8878, 0.2777, 0.8547, 0.3633, 0.8582, 0.3629, 0.8568, 0.3651, 0.8562, 0.3651, 0.8468, 0.1098, 0.8433, 0.1103, 0.8433, 0.1078, 0.8439, 0.1077, 0.8066, 0.282, 0.8034, 0.282, 0.8052, 0.2805, 0.8061, 0.2805, 0.8433, 0.1103, 0.8414, 0.1096, 0.8426, 0.1077, 0.8433, 0.1078, 0.9308, 0.2255, 0.9295, 0.2259, 0.9288, 0.2255, 0.9302, 0.2253, 0.8495, 0.111, 0.8473, 0.1112, 0.8477, 0.1101, 0.8486, 0.11, 0.8487, 0.1902, 0.8484, 0.1917, 0.8474, 0.1916, 0.8475, 0.191, 0.8484, 0.1917, 0.8487, 0.1928, 0.8475, 0.192, 0.8474, 0.1916, 0.8613, 0.2823, 0.8572, 0.3215, 0.8542, 0.322, 0.8565, 0.2823, 0.9308, 0.1571, 0.9288, 0.1908, 0.9237, 0.1912, 0.925, 0.1569, 0.8455, 0.1902, 0.8427, 0.1515, 0.8461, 0.1512, 0.8495, 0.19, 0.8396, 0.1902, 0.8373, 0.1508, 0.8427, 0.1515, 0.8455, 0.1902, 0.8354, 0.1899, 0.8341, 0.1501, 0.8373, 0.1508, 0.8396, 0.1902, 0.932, 0.3473, 0.9325, 0.3139, 0.9372, 0.3143, 0.9377, 0.3477, 0.8507, 0.2824, 0.8506, 0.3221, 0.8465, 0.3224, 0.8474, 0.2825, 0.8565, 0.2823, 0.8542, 0.322, 0.8506, 0.3221, 0.8507, 0.2824, 0.8292, 0.157, 0.8341, 0.2085, 0.8319, 0.2085, 0.8243, 0.157, 0.8243, 0.157, 0.8319, 0.2085, 0.8269, 0.2093, 0.8182, 0.158, 0.8355, 0.3321, 0.8395, 0.2841, 0.8438, 0.2842, 0.8419, 0.3324, 0.8419, 0.3324, 0.8438, 0.2842, 0.8465, 0.2856, 0.8458, 0.334, 0.89, 0.3256, 0.8965, 0.2823, 0.9019, 0.2833, 0.8973, 0.3263, 0.7886, 0.337, 0.7895, 0.2838, 0.7922, 0.2839, 0.7929, 0.3372, 0.8731, 0.1684, 0.8732, 0.1704, 0.867, 0.1707, 0.8669, 0.1697, 0.7929, 0.3372, 0.7922, 0.2839, 0.7968, 0.2833, 0.7996, 0.3368, 0.7996, 0.3368, 0.7968, 0.2833, 0.7984, 0.2823, 0.8031, 0.3358, 0.8613, 0.3522, 0.8656, 0.3494, 0.8718, 0.3493, 0.8762, 0.3519, 0.8762, 0.3557, 0.8718, 0.3585, 0.8656, 0.3586, 0.8613, 0.356, 0.8751, 0.3586, 0.8765, 0.3593, 0.876, 0.3598, 0.8749, 0.3595, 0.8745, 0.359, 0.8848, 0.364, 0.8848, 0.3672, 0.8807, 0.3652, 0.7968, 0.2833, 0.7922, 0.2839, 0.7928, 0.2825, 0.7946, 0.2823, 0.8116, 0.28, 0.8116, 0.2822, 0.8098, 0.2815, 0.81, 0.2802, 0.8269, 0.2093, 0.8319, 0.2085, 0.8294, 0.2117, 0.8286, 0.2119, 0.8732, 0.1704, 0.8732, 0.173, 0.8669, 0.1712, 0.867, 0.1707, 0.8438, 0.2842, 0.8395, 0.2841, 0.8411, 0.2823, 0.8423, 0.2823, 0.8765, 0.3629, 0.8733, 0.3615, 0.8749, 0.3595, 0.876, 0.3598, 0.8822, 0.3667, 0.8838, 0.3675, 0.8838, 0.3678, 0.882, 0.3674, 0.7922, 0.2839, 0.7895, 0.2838, 0.7917, 0.2825, 0.7928, 0.2825, 0.8807, 0.3652, 0.8848, 0.3672, 0.8838, 0.3675, 0.8822, 0.3667, 0.8145, 0.2803, 0.8145, 0.2819, 0.8132, 0.2808, 0.8132, 0.2802, 0.7977, 0.389, 0.7996, 0.3368, 0.8031, 0.3358, 0.8031, 0.3886, 0.7899, 0.389, 0.7929, 0.3372, 0.7996, 0.3368, 0.7977, 0.389, 0.7843, 0.3886, 0.7886, 0.337, 0.7929, 0.3372, 0.7899, 0.389, 0.8942, 0.3663, 0.89, 0.3256, 0.8973, 0.3263, 0.9019, 0.3661, 0.8421, 0.3818, 0.8419, 0.3324, 0.8458, 0.334, 0.8465, 0.3831, 0.8344, 0.3814, 0.8355, 0.3321, 0.8419, 0.3324, 0.8421, 0.3818, 0.8263, 0.1078, 0.8243, 0.157, 0.8182, 0.158, 0.8208, 0.1088, 0.8341, 0.1077, 0.8292, 0.157, 0.8243, 0.157, 0.8263, 0.1078, 0.8463, 0.2448, 0.8527, 0.2775, 0.8507, 0.2775, 0.8419, 0.2449, 0.8419, 0.2449, 0.8507, 0.2775, 0.8462, 0.2781, 0.8364, 0.2457, 0.9235, 0.3925, 0.927, 0.3626, 0.9308, 0.3628, 0.929, 0.3928, 0.929, 0.3928, 0.9308, 0.3628, 0.9332, 0.3638, 0.9324, 0.394, 0.9222, 0.2563, 0.9266, 0.2288, 0.9316, 0.2293, 0.9289, 0.2566, 0.9289, 0.2566, 0.9316, 0.2293, 0.9345, 0.2298, 0.9333, 0.2574, 0.8735, 0.1724, 0.8732, 0.1706, 0.8773, 0.1704, 0.8774, 0.1712, 0.9179, 0.1915, 0.9153, 0.1579, 0.9193, 0.1575, 0.9237, 0.1911, 0.8497, 0.2449, 0.8543, 0.2772, 0.8527, 0.2775, 0.8463, 0.2448, 0.8817, 0.2066, 0.8856, 0.2039, 0.891, 0.2037, 0.8948, 0.206, 0.8948, 0.2095, 0.891, 0.2121, 0.8856, 0.2123, 0.8817, 0.2101, 0.8964, 0.2069, 0.8977, 0.2076, 0.8972, 0.2079, 0.8962, 0.2077, 0.8959, 0.2073, 0.8876, 0.2741, 0.8868, 0.2713, 0.8908, 0.2725, 0.9193, 0.1575, 0.9153, 0.1579, 0.9157, 0.1571, 0.9173, 0.1569, 0.8132, 0.2802, 0.8132, 0.2822, 0.8117, 0.2816, 0.8116, 0.2804, 0.8462, 0.2781, 0.8507, 0.2775, 0.8486, 0.2797, 0.8479, 0.2798, 0.8732, 0.1706, 0.8734, 0.1684, 0.8774, 0.17, 0.8773, 0.1704, 0.9308, 0.3628, 0.927, 0.3626, 0.9284, 0.3616, 0.9295, 0.3617, 0.8977, 0.2103, 0.8948, 0.2091, 0.8962, 0.2077, 0.8972, 0.2079, 0.8893, 0.2715, 0.8877, 0.271, 0.8876, 0.2707, 0.8893, 0.2709, 0.8908, 0.2709, 0.8908, 0.2725, 0.8893, 0.2715, 0.8893, 0.2709, 0.8908, 0.2725, 0.8868, 0.2713, 0.8877, 0.271, 0.8893, 0.2715, 0.7854, 0.389, 0.7854, 0.3902, 0.7843, 0.3895, 0.7843, 0.389, 0.8543, 0.2144, 0.8497, 0.2449, 0.8463, 0.2448, 0.8491, 0.2136, 0.9169, 0.2244, 0.9179, 0.1915, 0.9237, 0.1911, 0.9237, 0.2243, 0.9121, 0.2241, 0.9142, 0.1913, 0.9179, 0.1915, 0.9169, 0.2244, 0.9274, 0.2816, 0.9222, 0.2563, 0.9289, 0.2566, 0.9345, 0.2813, 0.9292, 0.4241, 0.929, 0.3928, 0.9324, 0.394, 0.9332, 0.4254, 0.9226, 0.4238, 0.9235, 0.3925, 0.929, 0.3928, 0.9292, 0.4241, 0.842, 0.2137, 0.8419, 0.2449, 0.8364, 0.2457, 0.8371, 0.2147, 0.8491, 0.2136, 0.8463, 0.2448, 0.8419, 0.2449, 0.842, 0.2137, 0.9242, 0.3161, 0.9303, 0.3503, 0.9289, 0.3501, 0.921, 0.3157, 0.9122, 0.3231, 0.9154, 0.2845, 0.9179, 0.2838, 0.9162, 0.3224, 0.9162, 0.3224, 0.9179, 0.2838, 0.921, 0.2839, 0.9208, 0.3226, 0.8771, 0.3238, 0.8838, 0.2842, 0.8866, 0.2849, 0.8814, 0.3245, 0.8814, 0.3245, 0.8866, 0.2849, 0.89, 0.2856, 0.8862, 0.3248, 0.9021, 0.1986, 0.9036, 0.1581, 0.9063, 0.1579, 0.9064, 0.1985, 0.8415, 0.3845, 0.8448, 0.384, 0.8461, 0.3858, 0.8445, 0.386, 0.9064, 0.1985, 0.9063, 0.1579, 0.9088, 0.1576, 0.9104, 0.1983, 0.9278, 0.3154, 0.932, 0.3495, 0.9303, 0.3503, 0.9242, 0.3161, 0.8152, 0.4441, 0.8152, 0.4469, 0.8116, 0.449, 0.8064, 0.4491, 0.8027, 0.4471, 0.8027, 0.4443, 0.8064, 0.4422, 0.8116, 0.4421, 0.8445, 0.386, 0.8461, 0.3858, 0.8465, 0.3862, 0.8458, 0.3864, 0.845, 0.3864, 0.899, 0.204, 0.8948, 0.2054, 0.8962, 0.2037, 0.9088, 0.1576, 0.9063, 0.1579, 0.9063, 0.157, 0.9073, 0.1569, 0.8448, 0.384, 0.8415, 0.3845, 0.8419, 0.3837, 0.8428, 0.3831, 0.8421, 0.3865, 0.8415, 0.3845, 0.8445, 0.386, 0.845, 0.3864, 0.8948, 0.2054, 0.899, 0.204, 0.899, 0.2067, 0.8983, 0.2069, 0.921, 0.2839, 0.9179, 0.2838, 0.9188, 0.2823, 0.9197, 0.2823, 0.8866, 0.2849, 0.8838, 0.2842, 0.8846, 0.2823, 0.8854, 0.2823, 0.8465, 0.3837, 0.8456, 0.3837, 0.8448, 0.3834, 0.8461, 0.3832, 0.9063, 0.1579, 0.9036, 0.1581, 0.9052, 0.1571, 0.9063, 0.157, 0.8156, 0.2802, 0.8156, 0.282, 0.8145, 0.282, 0.8145, 0.2813, 0.8448, 0.384, 0.8428, 0.3831, 0.8448, 0.3834, 0.8456, 0.3837, 0.932, 0.2824, 0.9278, 0.3154, 0.9242, 0.3161, 0.9264, 0.2829, 0.9068, 0.2375, 0.9064, 0.1985, 0.9104, 0.1983, 0.9121, 0.2375, 0.9013, 0.2375, 0.9021, 0.1986, 0.9064, 0.1985, 0.9068, 0.2375, 0.8848, 0.3627, 0.8814, 0.3245, 0.8862, 0.3248, 0.89, 0.3624, 0.8792, 0.3624, 0.8771, 0.3238, 0.8814, 0.3245, 0.8848, 0.3627, 0.9154, 0.3613, 0.9162, 0.3224, 0.9208, 0.3226, 0.921, 0.3616, 0.9102, 0.3616, 0.9122, 0.3231, 0.9162, 0.3224, 0.9154, 0.3613, 0.9264, 0.2829, 0.9242, 0.3161, 0.921, 0.3157, 0.9213, 0.2823, 0.803, 0.16, 0.8114, 0.2134, 0.8097, 0.2136, 0.7993, 0.1604, 0.8227, 0.3359, 0.8245, 0.2851, 0.8286, 0.2842, 0.8288, 0.3351, 0.8288, 0.3351, 0.8286, 0.2842, 0.8324, 0.2845, 0.8344, 0.3356, 0.8031, 0.3379, 0.812, 0.2845, 0.8158, 0.2851, 0.809, 0.3383, 0.809, 0.3383, 0.8158, 0.2851, 0.8202, 0.2866, 0.8151, 0.3396, 0.9019, 0.3365, 0.9061, 0.2845, 0.9101, 0.2844, 0.9081, 0.3364, 0.8864, 0.1745, 0.8819, 0.1745, 0.8838, 0.1713, 0.8858, 0.1713, 0.8135, 0.1594, 0.8182, 0.2123, 0.8137, 0.2125, 0.808, 0.1593, 0.808, 0.1593, 0.8137, 0.2125, 0.8114, 0.2134, 0.803, 0.16, 0.8602, 0.2037, 0.8655, 0.2063, 0.8655, 0.2101, 0.8602, 0.2128, 0.8527, 0.213, 0.8474, 0.2103, 0.8474, 0.2066, 0.8527, 0.2038, 0.8527, 0.3847, 0.8548, 0.3843, 0.8556, 0.3847, 0.8548, 0.385, 0.8535, 0.385, 0.8361, 0.3869, 0.8415, 0.3847, 0.8415, 0.3871, 0.8137, 0.2125, 0.8182, 0.2123, 0.817, 0.2135, 0.8152, 0.2136, 0.8883, 0.2685, 0.8898, 0.2707, 0.8879, 0.2706, 0.8874, 0.2696, 0.8286, 0.2842, 0.8245, 0.2851, 0.8282, 0.2823, 0.8294, 0.2823, 0.8415, 0.3847, 0.8361, 0.3869, 0.8344, 0.3834, 0.8354, 0.3831, 0.8564, 0.3868, 0.852, 0.3868, 0.8535, 0.385, 0.8548, 0.385, 0.8158, 0.2851, 0.812, 0.2845, 0.8129, 0.2823, 0.814, 0.2823, 0.908, 0.2831, 0.909, 0.2823, 0.9102, 0.2826, 0.9096, 0.283, 0.9101, 0.2844, 0.9061, 0.2845, 0.908, 0.2831, 0.9096, 0.283, 0.8898, 0.2662, 0.8883, 0.2685, 0.8872, 0.2681, 0.8878, 0.2672, 0.8883, 0.2685, 0.8874, 0.2696, 0.8868, 0.2686, 0.8872, 0.2681, 0.8131, 0.1077, 0.808, 0.1593, 0.803, 0.16, 0.8053, 0.1077, 0.8182, 0.1083, 0.8135, 0.1594, 0.808, 0.1593, 0.8131, 0.1077, 0.9024, 0.3874, 0.9019, 0.3365, 0.9081, 0.3364, 0.9102, 0.3874, 0.8134, 0.3902, 0.809, 0.3383, 0.8151, 0.3396, 0.8202, 0.3906, 0.8059, 0.3903, 0.8031, 0.3379, 0.809, 0.3383, 0.8134, 0.3902, 0.8277, 0.3866, 0.8288, 0.3351, 0.8344, 0.3356, 0.8344, 0.3871, 0.8202, 0.3868, 0.8227, 0.3359, 0.8288, 0.3351, 0.8277, 0.3866, 0.8053, 0.1077, 0.803, 0.16, 0.7993, 0.1604, 0.7995, 0.1083, 0.8529, 0.1409, 0.8606, 0.1746, 0.8591, 0.1748, 0.8495, 0.1412, 0.9223, 0.394, 0.9226, 0.4257, 0.9191, 0.4265, 0.9169, 0.3947, 0.9169, 0.3947, 0.9191, 0.4265, 0.9158, 0.4262, 0.9121, 0.3943, 0.8613, 0.3159, 0.8695, 0.2823, 0.873, 0.2827, 0.8667, 0.3162, 0.8667, 0.3162, 0.873, 0.2827, 0.8771, 0.2837, 0.8724, 0.3171, 0.9019, 0.4211, 0.9057, 0.3884, 0.9092, 0.3883, 0.9073, 0.4211, 0.8819, 0.1725, 0.8819, 0.1745, 0.8776, 0.1735, 0.8776, 0.1726, 0.8625, 0.1405, 0.8669, 0.1739, 0.8628, 0.174, 0.8575, 0.1405, 0.8575, 0.1405, 0.8628, 0.174, 0.8606, 0.1746, 0.8529, 0.1409, 0.8817, 0.2061, 0.8817, 0.2095, 0.877, 0.2118, 0.8702, 0.2118, 0.8655, 0.2094, 0.8655, 0.206, 0.8702, 0.2037, 0.877, 0.2037, 0.8855, 0.3669, 0.8848, 0.366, 0.8855, 0.3657, 0.8862, 0.3661, 0.8862, 0.3666, 0.847, 0.387, 0.852, 0.3853, 0.8516, 0.387, 0.8628, 0.174, 0.8669, 0.1739, 0.8657, 0.1747, 0.8641, 0.1748, 0.8884, 0.2797, 0.8896, 0.2817, 0.8878, 0.2815, 0.8872, 0.2806, 0.8803, 0.1713, 0.8819, 0.1725, 0.8776, 0.1726, 0.8774, 0.1726, 0.852, 0.3853, 0.847, 0.387, 0.8465, 0.3846, 0.8475, 0.3843, 0.8889, 0.3655, 0.8889, 0.3673, 0.8862, 0.3666, 0.8862, 0.3661, 0.8873, 0.364, 0.8889, 0.3655, 0.8862, 0.3661, 0.8855, 0.3657, 0.888, 0.2785, 0.8875, 0.2793, 0.8871, 0.2797, 0.8868, 0.2788, 0.9092, 0.3883, 0.9057, 0.3884, 0.9074, 0.3875, 0.9087, 0.3874, 0.8896, 0.2777, 0.8884, 0.2797, 0.8875, 0.2793, 0.888, 0.2785, 0.8884, 0.2797, 0.8872, 0.2806, 0.8871, 0.2797, 0.8875, 0.2793, 0.8622, 0.1077, 0.8575, 0.1405, 0.8529, 0.1409, 0.8551, 0.1078, 0.8669, 0.1082, 0.8625, 0.1405, 0.8575, 0.1405, 0.8622, 0.1077, 0.9024, 0.4535, 0.9019, 0.4211, 0.9073, 0.4211, 0.9092, 0.4535, 0.8708, 0.3489, 0.8667, 0.3162, 0.8724, 0.3171, 0.8771, 0.3493, 0.8639, 0.349, 0.8613, 0.3159, 0.8667, 0.3162, 0.8708, 0.3489, 0.916, 0.3621, 0.9169, 0.3947, 0.9121, 0.3943, 0.9102, 0.3616, 0.9226, 0.3617, 0.9223, 0.394, 0.9169, 0.3947, 0.916, 0.3621, 0.8551, 0.1078, 0.8529, 0.1409, 0.8495, 0.1412, 0.8497, 0.1083, 0.939, 0.1975, 0.9446, 0.2111, 0.9429, 0.2112, 0.9352, 0.1976, 0.9352, 0.1976, 0.9429, 0.2112, 0.9391, 0.2116, 0.9308, 0.1983, 0.9345, 0.2404, 0.9367, 0.2288, 0.9396, 0.229, 0.9388, 0.2406, 0.8923, 0.1664, 0.8908, 0.1582, 0.8939, 0.1581, 0.897, 0.1661, 0.9086, 0.1192, 0.9124, 0.1077, 0.9165, 0.1078, 0.9142, 0.1191, 0.9142, 0.1191, 0.9165, 0.1078, 0.9189, 0.1082, 0.9177, 0.1197, 0.9429, 0.2112, 0.9449, 0.2117, 0.942, 0.2125, 0.9412, 0.2123, 0.9384, 0.138, 0.9417, 0.1516, 0.9386, 0.152, 0.9339, 0.1384, 0.9419, 0.1977, 0.946, 0.2111, 0.9446, 0.2111, 0.939, 0.1975, 0.922, 0.2291, 0.9191, 0.2314, 0.915, 0.2318, 0.9121, 0.23, 0.9121, 0.2271, 0.915, 0.2247, 0.9191, 0.2244, 0.922, 0.2262, 0.8901, 0.1567, 0.8916, 0.1568, 0.8916, 0.1571, 0.8907, 0.1572, 0.8901, 0.157, 0.8939, 0.1581, 0.8938, 0.156, 0.8967, 0.1568, 0.9386, 0.152, 0.9417, 0.1516, 0.9413, 0.152, 0.9401, 0.1521, 0.8938, 0.156, 0.8904, 0.156, 0.8916, 0.1554, 0.8935, 0.1553, 0.9391, 0.2116, 0.9429, 0.2112, 0.9412, 0.2123, 0.9406, 0.2124, 0.8938, 0.156, 0.8939, 0.1581, 0.8916, 0.1571, 0.8916, 0.1568, 0.8908, 0.1582, 0.8885, 0.1575, 0.8901, 0.157, 0.8907, 0.1572, 0.8939, 0.1581, 0.8908, 0.1582, 0.8907, 0.1572, 0.8916, 0.1571, 0.8958, 0.1561, 0.8946, 0.1558, 0.8945, 0.1556, 0.8959, 0.1557, 0.897, 0.1556, 0.8967, 0.1568, 0.8958, 0.1561, 0.8959, 0.1557, 0.8967, 0.1568, 0.8938, 0.156, 0.8946, 0.1558, 0.8958, 0.1561, 0.8938, 0.156, 0.8935, 0.1553, 0.8945, 0.1556, 0.8946, 0.1558, 0.946, 0.1852, 0.9419, 0.1977, 0.939, 0.1975, 0.9414, 0.1847, 0.9381, 0.1243, 0.9384, 0.138, 0.9339, 0.1384, 0.9329, 0.1245, 0.9417, 0.1244, 0.9411, 0.1381, 0.9384, 0.138, 0.9381, 0.1243, 0.913, 0.1291, 0.9086, 0.1192, 0.9142, 0.1191, 0.9189, 0.1287, 0.909, 0.1304, 0.9056, 0.1202, 0.9086, 0.1192, 0.913, 0.1291, 0.9345, 0.2535, 0.9345, 0.2404, 0.9388, 0.2406, 0.9396, 0.2538, 0.9354, 0.1848, 0.9352, 0.1976, 0.9308, 0.1983, 0.9315, 0.1856, 0.9414, 0.1847, 0.939, 0.1975, 0.9352, 0.1976, 0.9354, 0.1848, 0.9178, 0.4402, 0.9239, 0.4542, 0.9222, 0.4543, 0.9141, 0.4404, 0.9141, 0.4404, 0.9222, 0.4543, 0.9187, 0.4546, 0.9102, 0.4408, 0.9332, 0.403, 0.9355, 0.3893, 0.9384, 0.3893, 0.9374, 0.4031, 0.9255, 0.4404, 0.9327, 0.4265, 0.9346, 0.4266, 0.9286, 0.4405, 0.9286, 0.4405, 0.9346, 0.4266, 0.9387, 0.427, 0.9341, 0.4409, 0.9341, 0.4409, 0.9387, 0.427, 0.941, 0.4271, 0.9376, 0.441, 0.867, 0.3608, 0.87, 0.36, 0.8699, 0.3615, 0.8684, 0.3618, 0.9378, 0.3752, 0.9395, 0.3891, 0.9362, 0.3893, 0.9332, 0.3754, 0.9212, 0.44, 0.9255, 0.454, 0.9239, 0.4542, 0.9178, 0.4402, 0.9008, 0.1712, 0.8972, 0.1734, 0.8921, 0.1737, 0.8885, 0.1719, 0.8885, 0.169, 0.8921, 0.1667, 0.8972, 0.1664, 0.9008, 0.1683, 0.8684, 0.3618, 0.8699, 0.3615, 0.8703, 0.3618, 0.8697, 0.3621, 0.8689, 0.3621, 0.8731, 0.3618, 0.87, 0.36, 0.8733, 0.3597, 0.8685, 0.3593, 0.8719, 0.3586, 0.8713, 0.3591, 0.87, 0.3594, 0.87, 0.36, 0.867, 0.3608, 0.8672, 0.36, 0.8685, 0.3593, 0.9187, 0.4546, 0.9222, 0.4543, 0.9209, 0.4552, 0.9204, 0.4552, 0.87, 0.36, 0.8731, 0.3618, 0.8703, 0.3618, 0.8699, 0.3615, 0.8706, 0.3627, 0.8677, 0.3627, 0.8689, 0.3621, 0.8697, 0.3621, 0.8731, 0.3618, 0.8706, 0.3627, 0.8697, 0.3621, 0.8703, 0.3618, 0.8718, 0.3595, 0.8706, 0.3596, 0.87, 0.3594, 0.8713, 0.3591, 0.8719, 0.3586, 0.8733, 0.3597, 0.8718, 0.3595, 0.8713, 0.3591, 0.8733, 0.3597, 0.87, 0.36, 0.8706, 0.3596, 0.8718, 0.3595, 0.87, 0.36, 0.8685, 0.3593, 0.87, 0.3594, 0.8706, 0.3596, 0.9255, 0.4265, 0.9212, 0.44, 0.9178, 0.4402, 0.9202, 0.4265, 0.9395, 0.3616, 0.9378, 0.3752, 0.9332, 0.3754, 0.9342, 0.3617, 0.9368, 0.4541, 0.9341, 0.4409, 0.9376, 0.441, 0.941, 0.4544, 0.9308, 0.454, 0.9286, 0.4405, 0.9341, 0.4409, 0.9368, 0.4541, 0.9267, 0.4541, 0.9255, 0.4404, 0.9286, 0.4405, 0.9308, 0.454, 0.9332, 0.4169, 0.9332, 0.403, 0.9374, 0.4031, 0.9384, 0.417, 0.9143, 0.4267, 0.9141, 0.4404, 0.9102, 0.4408, 0.9112, 0.4271, 0.9202, 0.4265, 0.9178, 0.4402, 0.9141, 0.4404, 0.9143, 0.4267, 0.8168, 0.2796, 0.8262, 0.2467, 0.8345, 0.2554, 0.8362, 0.2799, 0.821, 0.4199, 0.8202, 0.3956, 0.8301, 0.4028, 0.8355, 0.4193, 0.8355, 0.4193, 0.8301, 0.4028, 0.8556, 0.3938, 0.8556, 0.4193, 0.8539, 0.4206, 0.8539, 0.4462, 0.8362, 0.4409, 0.8403, 0.4199, 0.8403, 0.4199, 0.8362, 0.4409, 0.821, 0.4436, 0.8202, 0.4199, 0.8543, 0.2655, 0.8546, 0.2419, 0.8716, 0.238, 0.8712, 0.2662, 0.8202, 0.3956, 0.8254, 0.3871, 0.8448, 0.3967, 0.8464, 0.3992, 0.8301, 0.4028, 0.8712, 0.2662, 0.8716, 0.238, 0.8908, 0.2375, 0.8908, 0.266, 0.7993, 0.2799, 0.8009, 0.2513, 0.8262, 0.2467, 0.8168, 0.2796, 0.8681, 0.2136, 0.8875, 0.2138, 0.9013, 0.2209, 0.9013, 0.2307, 0.8875, 0.2375, 0.8681, 0.2373, 0.8543, 0.2302, 0.8543, 0.2204, 0.8819, 0.127, 0.8862, 0.1243, 0.8898, 0.1249, 0.8924, 0.128, 0.8857, 0.128, 0.8669, 0.1179, 0.8842, 0.1169, 0.8705, 0.125, 0.9056, 0.1099, 0.8904, 0.1156, 0.8781, 0.1077, 0.8924, 0.1181, 0.9056, 0.1289, 0.8924, 0.128, 0.8898, 0.1249, 0.8464, 0.3992, 0.8448, 0.3967, 0.8525, 0.3961, 0.8978, 0.4471, 0.8776, 0.4383, 0.8978, 0.4347, 0.8781, 0.1077, 0.8904, 0.1156, 0.8842, 0.1169, 0.8669, 0.1179, 0.9056, 0.1289, 0.8863, 0.1307, 0.8857, 0.128, 0.8924, 0.128, 0.8842, 0.1169, 0.8924, 0.1181, 0.8898, 0.1249, 0.8862, 0.1243, 0.8705, 0.125, 0.8842, 0.1169, 0.8862, 0.1243, 0.8819, 0.127, 0.8863, 0.1307, 0.8705, 0.125, 0.8819, 0.127, 0.8857, 0.128, 0.8176, 0.2463, 0.826, 0.2136, 0.8346, 0.2222, 0.8364, 0.2467, 0.82, 0.417, 0.82, 0.4372, 0.8103, 0.4327, 0.8056, 0.4205, 0.8056, 0.4205, 0.8103, 0.4327, 0.7847, 0.4421, 0.7855, 0.4203, 0.8202, 0.3923, 0.8202, 0.417, 0.8005, 0.4107, 0.8047, 0.3906, 0.8047, 0.3906, 0.8005, 0.4107, 0.7855, 0.4137, 0.7847, 0.3908, 0.8556, 0.4316, 0.8559, 0.4121, 0.8729, 0.4115, 0.8725, 0.4347, 0.8873, 0.41, 0.8731, 0.4058, 0.8821, 0.3989, 0.8895, 0.3985, 0.9013, 0.4067, 0.8725, 0.4347, 0.8729, 0.4115, 0.8921, 0.41, 0.8921, 0.4335, 0.7993, 0.2467, 0.8006, 0.2182, 0.826, 0.2136, 0.8176, 0.2463, 0.8924, 0.1307, 0.903, 0.1362, 0.903, 0.1456, 0.8924, 0.1536, 0.8774, 0.1553, 0.8669, 0.1498, 0.8669, 0.1404, 0.8774, 0.1324, 0.8648, 0.3929, 0.8691, 0.3951, 0.8682, 0.3969, 0.8603, 0.3977, 0.8603, 0.3943, 0.8887, 0.3871, 0.8849, 0.3949, 0.8726, 0.388, 0.9013, 0.4067, 0.8895, 0.3985, 0.9013, 0.3922, 0.8821, 0.3989, 0.8558, 0.4037, 0.8603, 0.3977, 0.8682, 0.3969, 0.8895, 0.3985, 0.8821, 0.3989, 0.8849, 0.3949, 0.8885, 0.1553, 0.8885, 0.1684, 0.8669, 0.163, 0.9013, 0.3922, 0.8895, 0.3985, 0.8849, 0.3949, 0.8887, 0.3871, 0.8558, 0.4037, 0.8556, 0.3945, 0.8603, 0.3943, 0.8603, 0.3977, 0.8849, 0.3949, 0.8821, 0.3989, 0.8682, 0.3969, 0.8691, 0.3951, 0.8726, 0.388, 0.8849, 0.3949, 0.8691, 0.3951, 0.8648, 0.3929, 0.8556, 0.3945, 0.8726, 0.388, 0.8648, 0.3929, 0.8603, 0.3943, 0.9173, 0.1329, 0.9126, 0.1521, 0.9051, 0.1469, 0.903, 0.1307, 0.8918, 0.2815, 0.8908, 0.2616, 0.9008, 0.2678, 0.9075, 0.2816, 0.9075, 0.2816, 0.9008, 0.2678, 0.9222, 0.2608, 0.9216, 0.2816, 0.8865, 0.1851, 0.8894, 0.2014, 0.8709, 0.2009, 0.8719, 0.1876, 0.8719, 0.1876, 0.8709, 0.2009, 0.86, 0.2014, 0.8565, 0.1864, 0.8908, 0.2602, 0.8911, 0.2412, 0.9057, 0.2381, 0.9053, 0.2608, 0.8669, 0.3843, 0.8565, 0.3834, 0.8692, 0.3748, 0.8754, 0.3747, 0.8807, 0.3807, 0.9053, 0.2608, 0.9057, 0.2381, 0.9208, 0.2375, 0.9208, 0.2605, 0.9329, 0.1314, 0.9329, 0.1497, 0.9126, 0.1521, 0.9173, 0.1329, 0.8696, 0.1748, 0.8849, 0.176, 0.8919, 0.1803, 0.8865, 0.1851, 0.8719, 0.1876, 0.8565, 0.1864, 0.8495, 0.1821, 0.8549, 0.1773, 0.8592, 0.3682, 0.8611, 0.3708, 0.8598, 0.3713, 0.8532, 0.3711, 0.8546, 0.3694, 0.8807, 0.3668, 0.8731, 0.3732, 0.8681, 0.3651, 0.8027, 0.4548, 0.7914, 0.4489, 0.8027, 0.4422, 0.8692, 0.3748, 0.8465, 0.3747, 0.8532, 0.3711, 0.8598, 0.3713, 0.883, 0.1713, 0.8774, 0.1713, 0.8808, 0.1684, 0.8465, 0.3747, 0.8692, 0.3748, 0.8565, 0.3834, 0.8027, 0.4422, 0.7914, 0.4489, 0.7884, 0.4456, 0.7847, 0.4421, 0.8465, 0.3747, 0.8512, 0.3682, 0.8546, 0.3694, 0.8532, 0.3711, 0.867, 0.3643, 0.8613, 0.3643, 0.862, 0.3586, 0.8651, 0.3586, 0.8681, 0.3651, 0.8731, 0.3732, 0.8611, 0.3708, 0.8592, 0.3682, 0.8512, 0.3682, 0.8681, 0.3651, 0.8592, 0.3682, 0.8546, 0.3694, 0.9248, 0.1077, 0.9248, 0.119, 0.9213, 0.1162, 0.9189, 0.1096, 0.8554, 0.2807, 0.8543, 0.27, 0.8617, 0.2733, 0.8667, 0.2807, 0.8667, 0.2807, 0.8617, 0.2733, 0.8774, 0.2695, 0.8774, 0.2806, 0.8959, 0.3756, 0.8977, 0.3842, 0.8903, 0.3843, 0.8902, 0.3772, 0.8902, 0.3772, 0.8903, 0.3843, 0.8858, 0.3841, 0.8839, 0.3761, 0.8556, 0.4468, 0.8557, 0.4366, 0.8667, 0.4349, 0.8664, 0.4471, 0.8543, 0.27, 0.8553, 0.2662, 0.8657, 0.2703, 0.868, 0.2715, 0.8617, 0.2733, 0.8664, 0.4471, 0.8667, 0.4349, 0.8776, 0.4347, 0.8776, 0.447, 0.8937, 0.4324, 0.8921, 0.4227, 0.9, 0.4211, 0.9, 0.431, 0.8882, 0.3678, 0.8945, 0.3689, 0.8977, 0.3721, 0.8959, 0.3756, 0.8902, 0.3772, 0.8839, 0.3761, 0.8807, 0.3729, 0.8825, 0.3695, 0.8799, 0.2719, 0.8818, 0.2728, 0.8816, 0.2734, 0.8795, 0.2748, 0.879, 0.2735, 0.8859, 0.2662, 0.8868, 0.2711, 0.8811, 0.2683, 0.926, 0.1277, 0.9215, 0.1239, 0.926, 0.1194, 0.8865, 0.273, 0.8792, 0.2783, 0.8795, 0.2748, 0.8816, 0.2734, 0.868, 0.2715, 0.8657, 0.2703, 0.8708, 0.2701, 0.8792, 0.2783, 0.8865, 0.273, 0.8868, 0.2798, 0.926, 0.1194, 0.9215, 0.1239, 0.9202, 0.1219, 0.9189, 0.119, 0.8792, 0.2783, 0.8774, 0.2738, 0.879, 0.2735, 0.8795, 0.2748, 0.8034, 0.2823, 0.7993, 0.2823, 0.7998, 0.28, 0.8019, 0.28, 0.8811, 0.2683, 0.8868, 0.2711, 0.8818, 0.2728, 0.8799, 0.2719, 0.8774, 0.2738, 0.8811, 0.2683, 0.8799, 0.2719, 0.879, 0.2735, 0.2887, 0.5951, 0.241, 0.3807, 0.2603, 0.3831, 0.309, 0.5947, 0.309, 0.5947, 0.2603, 0.3831, 0.2746, 0.3857, 0.324, 0.5953, 0.5437, 0.5246, 0.5642, 0.324, 0.5834, 0.3262, 0.5636, 0.5262, 0.5636, 0.5262, 0.5834, 0.3262, 0.6036, 0.3253, 0.5843, 0.5259, 0.5843, 0.5259, 0.6036, 0.3253, 0.6192, 0.3214, 0.6003, 0.5238, 0.09771, 0.3923, 0.05677, 0.6066, 0.03965, 0.6085, 0.07959, 0.3914, 0.07959, 0.3914, 0.03965, 0.6085, 0.0197, 0.6106, 0.05854, 0.3907, 0.05854, 0.3907, 0.0197, 0.6106, 0.002265, 0.6124, 0.04022, 0.3904, 0.6921, 0.5648, 0.7066, 0.3452, 0.7257, 0.344, 0.7118, 0.5643, 0.7118, 0.5643, 0.7257, 0.344, 0.7459, 0.3453, 0.7326, 0.565, 0.7326, 0.565, 0.7459, 0.3453, 0.7616, 0.3487, 0.749, 0.5665, 0.2684, 0.5964, 0.2217, 0.3792, 0.241, 0.3807, 0.2887, 0.5951, 0.7365, 0.3387, 0.726, 0.3398, 0.7262, 0.336, 0.7467, 0.3322, 0.7264, 0.3335, 0.7264, 0.3335, 0.7467, 0.3322, 0.7264, 0.3335, 0.7194, 0.3347, 0.7194, 0.3347, 0.7264, 0.3335, 0.01866, 0.6165, 0.01738, 0.6238, 0.01738, 0.6238, 0.01866, 0.6165, 0.01866, 0.6165, 0.03965, 0.6085, 0.03727, 0.6214, 0.01738, 0.6238, 0.7074, 0.332, 0.7194, 0.3347, 0.7071, 0.3368, 0.7616, 0.3487, 0.7461, 0.3413, 0.7464, 0.3374, 0.7624, 0.3358, 0.7365, 0.3387, 0.7464, 0.3374, 0.7464, 0.3374, 0.7365, 0.3387, 0.7262, 0.336, 0.7194, 0.3347, 0.7264, 0.3335, 0.7624, 0.3358, 0.7464, 0.3374, 0.7467, 0.3322, 0.7365, 0.3387, 0.726, 0.3398, 0.726, 0.3398, 0.7365, 0.3387, 0.7066, 0.3452, 0.726, 0.3398, 0.726, 0.3398, 0.7066, 0.3452, 0.7464, 0.3374, 0.7365, 0.3387, 0.7262, 0.336, 0.7264, 0.3335, 0.7467, 0.3322, 0.726, 0.3398, 0.7262, 0.336, 0.7262, 0.336, 0.726, 0.3398, 0.7262, 0.336, 0.7365, 0.3387, 0.7365, 0.3387, 0.7262, 0.336, 0.7066, 0.3452, 0.7071, 0.3368, 0.7194, 0.3347, 0.7262, 0.336, 0.726, 0.3398, 0.726, 0.3398, 0.7066, 0.3452, 0.7066, 0.3452, 0.726, 0.3398, 0.002265, 0.6124, 0.0008289, 0.6208, 0.0008289, 0.6208, 0.002265, 0.6124, 0.7262, 0.336, 0.726, 0.3398, 0.726, 0.3398, 0.7262, 0.336, 0.7262, 0.336, 0.7194, 0.3347, 0.7194, 0.3347, 0.7262, 0.336, 0.7066, 0.3452, 0.726, 0.3398, 0.726, 0.3398, 0.7066, 0.3452, 0.7257, 0.344, 0.7066, 0.3452, 0.7066, 0.3452, 0.7257, 0.344, 0.726, 0.3398, 0.7257, 0.344, 0.7257, 0.344, 0.726, 0.3398, 0.726, 0.3398, 0.7257, 0.344, 0.7066, 0.3452, 0.7257, 0.344, 0.7066, 0.3452, 0.7066, 0.3452, 0.7257, 0.344, 0.726, 0.3398, 0.7257, 0.344, 0.7257, 0.344, 0.726, 0.3398, 0.7194, 0.3347, 0.7262, 0.336, 0.7262, 0.336, 0.7194, 0.3347, 0.7262, 0.336, 0.7262, 0.336, 0.7262, 0.336, 0.7262, 0.336, 0.7194, 0.3347, 0.7194, 0.3347, 0.7194, 0.3347, 0.7194, 0.3347, 0.7194, 0.3347, 0.7262, 0.336, 0.7262, 0.336, 0.7194, 0.3347, 0.0008289, 0.6208, 0.01866, 0.6165, 0.01738, 0.6238, 0.0, 0.6257, 0.01738, 0.6238, 0.0, 0.6257, 0.0, 0.6257, 0.01738, 0.6238, 0.0008289, 0.6208, 0.01866, 0.6165, 0.01866, 0.6165, 0.0008289, 0.6208, 0.7074, 0.332, 0.7071, 0.3368, 0.7071, 0.3368, 0.7074, 0.332, 0.7467, 0.3322, 0.7264, 0.3335, 0.7266, 0.3309, 0.7264, 0.3335, 0.7266, 0.3309, 0.7266, 0.3309, 0.7264, 0.3335, 0.7266, 0.3309, 0.7467, 0.3322, 0.7467, 0.3322, 0.7266, 0.3309, 0.7264, 0.3335, 0.7194, 0.3347, 0.7074, 0.332, 0.7266, 0.3309, 0.7074, 0.332, 0.7266, 0.3309, 0.7266, 0.3309, 0.7074, 0.332, 0.7266, 0.3309, 0.7264, 0.3335, 0.7264, 0.3335, 0.7266, 0.3309, 0.7194, 0.3347, 0.7074, 0.332, 0.7074, 0.332, 0.7194, 0.3347, 0.7461, 0.3413, 0.7365, 0.3387, 0.7464, 0.3374, 0.7461, 0.3413, 0.7365, 0.3387, 0.7365, 0.3387, 0.7461, 0.3413, 0.7464, 0.3374, 0.7461, 0.3413, 0.7461, 0.3413, 0.7464, 0.3374])
me_cylinder.use_remesh_fix_poles = True
me_cylinder.use_remesh_preserve_attributes = False
me_cylinder.use_mirror_vertex_groups = False
me_cylinder.update()
me_cylinder_014 = bpy.data.meshes.new('Cylinder.014')
me_cylinder_014.from_pydata([(0.0, 1.0, -1.0), (0.2988, 0.6847, 1.595), (0.7071, 0.7071, -1.0), (0.6314, 0.7688, 0.9105), (1.0, -4.371e-08, -1.0), (0.7778, 0.3053, 0.3193), (0.7071, -0.7071, -1.0), (0.7071, -0.7071, 1.0), (-8.742e-08, -1.0, -1.0), (-0.1584, -0.9749, 0.6409), (-0.7071, -0.7071, -1.0), (-0.6719, -0.7032, 0.8492), (-1.0, 1.192e-08, -1.0), (-0.9694, 0.01148, 1.213), (-0.7071, 0.7071, -1.0), (-0.668, 0.6979, 1.232), (0.05973, -0.3282, 0.8826), (0.2164, -0.1402, 0.6342), (0.04381, -0.006661, 0.8425), (-0.7738, -0.05757, 1.233), (-0.7217, -0.2286, 1.069), (-0.7105, 0.1851, 1.158), (-0.4812, -0.1134, 1.066), (-0.4967, 0.02477, 1.002)], [], [(0, 1, 3, 2), (2, 3, 5, 4), (4, 5, 7, 6), (6, 7, 9, 8), (8, 9, 11, 10), (10, 11, 13, 12), (3, 1, 18, 17, 5), (12, 13, 15, 14), (14, 15, 1, 0), (0, 2, 4, 6, 8, 10, 12, 14), (20, 22, 23, 21, 19), (9, 16, 11), (5, 17, 7), (18, 15, 21, 23), (17, 18, 16), (15, 18, 1), (7, 17, 16, 9), (15, 13, 19, 21), (16, 18, 23, 22), (11, 16, 22, 20), (13, 11, 20, 19)])
_uv = me_cylinder_014.uv_layers.new(name='UVMap')
_uv.uv.foreach_set('vector', [1.0, 0.5, 1.0, 1.0, 0.875, 1.0, 0.875, 0.5, 0.875, 0.5, 0.875, 1.0, 0.75, 1.0, 0.75, 0.5, 0.75, 0.5, 0.75, 1.0, 0.625, 1.0, 0.625, 0.5, 0.625, 0.5, 0.625, 1.0, 0.5, 1.0, 0.5, 0.5, 0.5, 0.5, 0.5, 1.0, 0.375, 1.0, 0.375, 0.5, 0.375, 0.5, 0.375, 1.0, 0.25, 1.0, 0.25, 0.5, 0.4197, 0.4197, 0.25, 0.49, 0.25, 0.25, 0.3204, 0.1796, 0.49, 0.25, 0.25, 0.5, 0.25, 1.0, 0.125, 1.0, 0.125, 0.5, 0.125, 0.5, 0.125, 1.0, 0.0, 1.0, 0.0, 0.5, 0.75, 0.49, 0.9197, 0.4197, 0.99, 0.25, 0.9197, 0.08029, 0.75, 0.01, 0.5803, 0.08029, 0.51, 0.25, 0.5803, 0.4197, 0.08029, 0.08029, 0.25, 0.1505, 0.25, 0.25, 0.08029, 0.4197, 0.01, 0.25, 0.25, 0.01, 0.25, 0.1505, 0.08029, 0.08029, 0.49, 0.25, 0.3204, 0.1796, 0.4197, 0.08029, 0.25, 0.25, 0.08029, 0.4197, 0.08029, 0.4197, 0.25, 0.25, 0.3204, 0.1796, 0.25, 0.25, 0.25, 0.1505, 0.08029, 0.4197, 0.25, 0.25, 0.25, 0.49, 0.4197, 0.08029, 0.3204, 0.1796, 0.25, 0.1505, 0.25, 0.01, 0.125, 1.0, 0.25, 1.0, 0.25, 1.0, 0.125, 1.0, 0.25, 0.1505, 0.25, 0.25, 0.25, 0.25, 0.25, 0.1505, 0.08029, 0.08029, 0.25, 0.1505, 0.25, 0.1505, 0.08029, 0.08029, 0.25, 1.0, 0.375, 1.0, 0.375, 1.0, 0.25, 1.0])
me_cylinder_014.use_remesh_fix_poles = True
me_cylinder_014.use_remesh_preserve_attributes = False
me_cylinder_014.use_mirror_vertex_groups = False
me_cylinder_014.update()

# ---- objects
ob_cylinder = bpy.data.objects.new('Cylinder', me_cylinder)
ob_cylinder_014 = bpy.data.objects.new('Cylinder.014', me_cylinder_014)

# ---- transforms, parenting, visibility, modifiers, constraints
ob_cylinder.location = (0.0, 0.0, 0.0)
ob_cylinder.lineart.crease_threshold = 0.0
ob_cylinder_014.location = (1.278, 0.07477, 12.51)
ob_cylinder_014.rotation_euler = (-1.049, 0.05801, 1.488)
ob_cylinder_014.scale = (0.02863, 0.05268, 0.03821)
ob_cylinder_014.lineart.crease_threshold = 0.0

# ---- collection membership
col_collection.objects.link(ob_cylinder)
col_collection.objects.link(ob_cylinder_014)

# ---- scene / render settings (as saved in the file)
scene.frame_start = 1; scene.frame_end = 250; scene.frame_set(1)
scene.render.engine = 'BLENDER_EEVEE_NEXT'
scene.cycles.use_denoising = False
scene.cycles.samples = 128
scene.cycles.sampling_pattern = 'TABULATED_SOBOL'
scene.cycles.use_adaptive_sampling = False
scene.cycles.use_light_tree = False
scene.view_settings.view_transform = 'Filmic'
bpy.context.view_layer.update()

# ---- added for rendering (the .blend has no active camera and no usable light): camera, sun
cam_auto = bpy.data.cameras.new('AutoCamera')
cam_auto.lens = 50.0
cam_auto.sensor_width = 36.0
cam_auto.clip_end = 1000.0
ob_auto_camera = bpy.data.objects.new('AutoCamera', cam_auto)
scene.collection.objects.link(ob_auto_camera)
ob_auto_camera.location = (14.6423, -16.4545, 16.4768)
ob_auto_camera.rotation_euler = (1.09748, -7.21219e-08, 0.694738)
scene.camera = ob_auto_camera
light_auto_sun = bpy.data.lights.new('AutoSun', 'SUN')
light_auto_sun.energy = 3.0
light_auto_sun.angle = 0.0523599
ob_auto_sun = bpy.data.objects.new('AutoSun', light_auto_sun)
scene.collection.objects.link(ob_auto_sun)
ob_auto_sun.rotation_euler = (0.872665, 0.174533, 0.523599)
bpy.context.view_layer.update()
